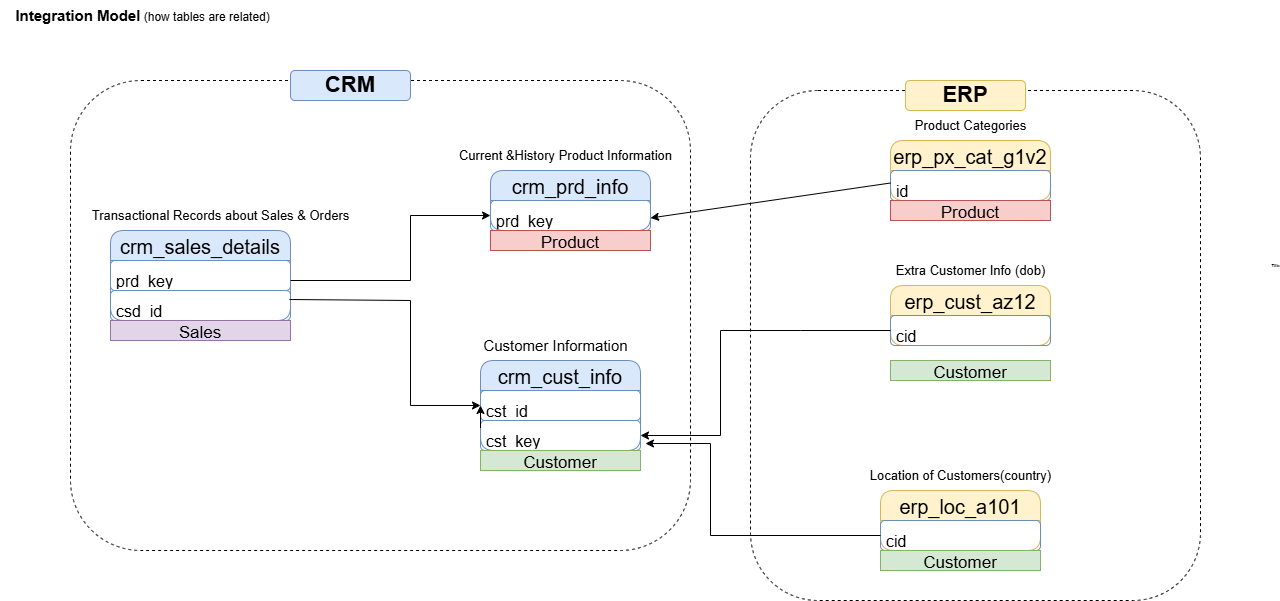

The diagram above was exported from draw.io. Its source (the exported page's mxGraphModel, read from the mxfile embedded in the PNG):
<mxGraphModel dx="5522" dy="2989" grid="1" gridSize="10" guides="1" tooltips="1" connect="1" arrows="1" fold="1" page="1" pageScale="1" pageWidth="850" pageHeight="1100" math="0" shadow="0">
  <root>
    <mxCell id="0" />
    <mxCell id="1" parent="0" />
    <mxCell id="JE-La_1G_0XmcQDV_RVz-1" value="&lt;b&gt;&lt;font style=&quot;font-size: 15px;&quot;&gt;&amp;nbsp;Integration Model&lt;/font&gt;&lt;/b&gt; (how tables are related)" style="text;html=1;align=center;verticalAlign=middle;resizable=0;points=[];autosize=1;strokeColor=none;fillColor=none;" vertex="1" parent="1">
      <mxGeometry x="-3810" y="-1150" width="280" height="30" as="geometry" />
    </mxCell>
    <mxCell id="JE-La_1G_0XmcQDV_RVz-2" value="&lt;font style=&quot;font-size: 20px;&quot;&gt;crm_cust_info&lt;/font&gt;" style="swimlane;fontStyle=0;childLayout=stackLayout;horizontal=1;startSize=30;horizontalStack=0;resizeParent=1;resizeParentMax=0;resizeLast=0;collapsible=1;marginBottom=0;whiteSpace=wrap;html=1;fillColor=#dae8fc;strokeColor=#6c8ebf;fontSize=26;rounded=1;" vertex="1" parent="1">
      <mxGeometry x="-3330" y="-790" width="160" height="90" as="geometry" />
    </mxCell>
    <mxCell id="JE-La_1G_0XmcQDV_RVz-4" value="&lt;font style=&quot;font-size: 16px;&quot;&gt;cst_id&lt;/font&gt;" style="text;strokeColor=#6c8ebf;fillColor=none;align=left;verticalAlign=middle;spacingLeft=4;spacingRight=4;overflow=hidden;points=[[0,0.5],[1,0.5]];portConstraint=eastwest;rotatable=0;whiteSpace=wrap;html=1;fontSize=26;rounded=1;" vertex="1" parent="JE-La_1G_0XmcQDV_RVz-2">
      <mxGeometry y="30" width="160" height="30" as="geometry" />
    </mxCell>
    <mxCell id="JE-La_1G_0XmcQDV_RVz-22" value="&lt;font style=&quot;font-size: 16px;&quot;&gt;cst_key&lt;/font&gt;" style="text;strokeColor=#6c8ebf;fillColor=none;align=left;verticalAlign=middle;spacingLeft=4;spacingRight=4;overflow=hidden;points=[[0,0.5],[1,0.5]];portConstraint=eastwest;rotatable=0;whiteSpace=wrap;html=1;fontSize=26;rounded=1;" vertex="1" parent="JE-La_1G_0XmcQDV_RVz-2">
      <mxGeometry y="60" width="160" height="30" as="geometry" />
    </mxCell>
    <mxCell id="JE-La_1G_0XmcQDV_RVz-17" style="edgeStyle=orthogonalEdgeStyle;rounded=0;orthogonalLoop=1;jettySize=auto;html=1;exitX=0;exitY=0.75;exitDx=0;exitDy=0;entryX=0;entryY=0.5;entryDx=0;entryDy=0;" edge="1" parent="JE-La_1G_0XmcQDV_RVz-2" source="JE-La_1G_0XmcQDV_RVz-2" target="JE-La_1G_0XmcQDV_RVz-4">
      <mxGeometry relative="1" as="geometry" />
    </mxCell>
    <mxCell id="JE-La_1G_0XmcQDV_RVz-6" value="&lt;font style=&quot;font-size: 15px;&quot;&gt;Customer Information&lt;/font&gt;" style="text;html=1;align=center;verticalAlign=middle;resizable=0;points=[];autosize=1;strokeColor=none;fillColor=none;" vertex="1" parent="1">
      <mxGeometry x="-3340" y="-820" width="170" height="30" as="geometry" />
    </mxCell>
    <mxCell id="JE-La_1G_0XmcQDV_RVz-7" value="&lt;font style=&quot;font-size: 20px;&quot;&gt;crm_prd_info&lt;/font&gt;" style="swimlane;fontStyle=0;childLayout=stackLayout;horizontal=1;startSize=30;horizontalStack=0;resizeParent=1;resizeParentMax=0;resizeLast=0;collapsible=1;marginBottom=0;whiteSpace=wrap;html=1;fillColor=#dae8fc;strokeColor=#6c8ebf;fontSize=26;rounded=1;" vertex="1" parent="1">
      <mxGeometry x="-3320" y="-980" width="160" height="60" as="geometry" />
    </mxCell>
    <mxCell id="JE-La_1G_0XmcQDV_RVz-8" value="&lt;span style=&quot;font-size: 16px;&quot;&gt;prd_key&lt;/span&gt;" style="text;strokeColor=#6c8ebf;fillColor=none;align=left;verticalAlign=middle;spacingLeft=4;spacingRight=4;overflow=hidden;points=[[0,0.5],[1,0.5]];portConstraint=eastwest;rotatable=0;whiteSpace=wrap;html=1;fontSize=26;rounded=1;" vertex="1" parent="JE-La_1G_0XmcQDV_RVz-7">
      <mxGeometry y="30" width="160" height="30" as="geometry" />
    </mxCell>
    <mxCell id="JE-La_1G_0XmcQDV_RVz-9" value="&lt;font style=&quot;font-size: 13px;&quot;&gt;Current &amp;amp;History Product Information&lt;/font&gt;" style="text;html=1;align=center;verticalAlign=middle;resizable=0;points=[];autosize=1;strokeColor=none;fillColor=none;" vertex="1" parent="1">
      <mxGeometry x="-3365" y="-1010" width="240" height="30" as="geometry" />
    </mxCell>
    <mxCell id="JE-La_1G_0XmcQDV_RVz-10" value="&lt;span style=&quot;font-size: 20px;&quot;&gt;crm_sales_details&lt;/span&gt;" style="swimlane;fontStyle=0;childLayout=stackLayout;horizontal=1;startSize=30;horizontalStack=0;resizeParent=1;resizeParentMax=0;resizeLast=0;collapsible=1;marginBottom=0;whiteSpace=wrap;html=1;fillColor=#dae8fc;strokeColor=#6c8ebf;fontSize=26;rounded=1;" vertex="1" parent="1">
      <mxGeometry x="-3700" y="-920" width="180" height="90" as="geometry" />
    </mxCell>
    <mxCell id="JE-La_1G_0XmcQDV_RVz-13" value="&lt;font style=&quot;font-size: 16px;&quot;&gt;prd_key&lt;/font&gt;" style="text;strokeColor=#6c8ebf;fillColor=none;align=left;verticalAlign=middle;spacingLeft=4;spacingRight=4;overflow=hidden;points=[[0,0.5],[1,0.5]];portConstraint=eastwest;rotatable=0;whiteSpace=wrap;html=1;fontSize=26;rounded=1;" vertex="1" parent="JE-La_1G_0XmcQDV_RVz-10">
      <mxGeometry y="30" width="180" height="30" as="geometry" />
    </mxCell>
    <mxCell id="JE-La_1G_0XmcQDV_RVz-11" value="&lt;span style=&quot;font-size: 16px;&quot;&gt;csd_id&lt;/span&gt;" style="text;strokeColor=#6c8ebf;fillColor=none;align=left;verticalAlign=middle;spacingLeft=4;spacingRight=4;overflow=hidden;points=[[0,0.5],[1,0.5]];portConstraint=eastwest;rotatable=0;whiteSpace=wrap;html=1;fontSize=26;rounded=1;" vertex="1" parent="JE-La_1G_0XmcQDV_RVz-10">
      <mxGeometry y="60" width="180" height="30" as="geometry" />
    </mxCell>
    <mxCell id="JE-La_1G_0XmcQDV_RVz-12" value="&lt;span style=&quot;font-size: 13px;&quot;&gt;Transactional Records about Sales &amp;amp; Orders&lt;/span&gt;" style="text;html=1;align=center;verticalAlign=middle;resizable=0;points=[];autosize=1;strokeColor=none;fillColor=none;" vertex="1" parent="1">
      <mxGeometry x="-3730" y="-950" width="280" height="30" as="geometry" />
    </mxCell>
    <mxCell id="JE-La_1G_0XmcQDV_RVz-16" value="" style="endArrow=classic;html=1;rounded=0;entryX=0;entryY=0.5;entryDx=0;entryDy=0;exitX=0.994;exitY=0.3;exitDx=0;exitDy=0;exitPerimeter=0;" edge="1" parent="1" source="JE-La_1G_0XmcQDV_RVz-11" target="JE-La_1G_0XmcQDV_RVz-4">
      <mxGeometry width="50" height="50" relative="1" as="geometry">
        <mxPoint x="-3510" y="-850" as="sourcePoint" />
        <mxPoint x="-3400" y="-850" as="targetPoint" />
        <Array as="points">
          <mxPoint x="-3400" y="-850" />
          <mxPoint x="-3400" y="-745" />
        </Array>
      </mxGeometry>
    </mxCell>
    <mxCell id="JE-La_1G_0XmcQDV_RVz-18" value="" style="endArrow=classic;html=1;rounded=0;entryX=0;entryY=0.5;entryDx=0;entryDy=0;" edge="1" parent="1" target="JE-La_1G_0XmcQDV_RVz-8">
      <mxGeometry width="50" height="50" relative="1" as="geometry">
        <mxPoint x="-3520" y="-870" as="sourcePoint" />
        <mxPoint x="-3400" y="-870" as="targetPoint" />
        <Array as="points">
          <mxPoint x="-3400" y="-870" />
          <mxPoint x="-3400" y="-935" />
        </Array>
      </mxGeometry>
    </mxCell>
    <mxCell id="JE-La_1G_0XmcQDV_RVz-19" value="&lt;span style=&quot;font-size: 20px;&quot;&gt;erp_cust_az12&lt;/span&gt;" style="swimlane;fontStyle=0;childLayout=stackLayout;horizontal=1;startSize=30;horizontalStack=0;resizeParent=1;resizeParentMax=0;resizeLast=0;collapsible=1;marginBottom=0;whiteSpace=wrap;html=1;fillColor=#fff2cc;strokeColor=#d6b656;fontSize=26;rounded=1;" vertex="1" parent="1">
      <mxGeometry x="-2920" y="-865" width="160" height="60" as="geometry" />
    </mxCell>
    <mxCell id="JE-La_1G_0XmcQDV_RVz-20" value="&lt;span style=&quot;font-size: 16px;&quot;&gt;cid&lt;/span&gt;" style="text;strokeColor=#6c8ebf;fillColor=none;align=left;verticalAlign=middle;spacingLeft=4;spacingRight=4;overflow=hidden;points=[[0,0.5],[1,0.5]];portConstraint=eastwest;rotatable=0;whiteSpace=wrap;html=1;fontSize=26;rounded=1;" vertex="1" parent="JE-La_1G_0XmcQDV_RVz-19">
      <mxGeometry y="30" width="160" height="30" as="geometry" />
    </mxCell>
    <mxCell id="JE-La_1G_0XmcQDV_RVz-21" value="&lt;span style=&quot;font-size: 13px;&quot;&gt;Extra Customer Info (dob)&lt;/span&gt;" style="text;html=1;align=center;verticalAlign=middle;resizable=0;points=[];autosize=1;" vertex="1" parent="1">
      <mxGeometry x="-2925" y="-895" width="170" height="30" as="geometry" />
    </mxCell>
    <mxCell id="JE-La_1G_0XmcQDV_RVz-24" value="" style="endArrow=classic;html=1;rounded=0;exitX=0;exitY=0.5;exitDx=0;exitDy=0;entryX=1;entryY=0.5;entryDx=0;entryDy=0;" edge="1" parent="1" source="JE-La_1G_0XmcQDV_RVz-20" target="JE-La_1G_0XmcQDV_RVz-22">
      <mxGeometry width="50" height="50" relative="1" as="geometry">
        <mxPoint x="-3130" y="-850" as="sourcePoint" />
        <mxPoint x="-3130" y="-910" as="targetPoint" />
        <Array as="points">
          <mxPoint x="-3010" y="-820" />
          <mxPoint x="-3090" y="-820" />
          <mxPoint x="-3090" y="-715" />
        </Array>
      </mxGeometry>
    </mxCell>
    <mxCell id="JE-La_1G_0XmcQDV_RVz-33" value="&lt;span style=&quot;font-size: 20px;&quot;&gt;erp_loc_a101&lt;/span&gt;" style="swimlane;fontStyle=0;childLayout=stackLayout;horizontal=1;startSize=30;horizontalStack=0;resizeParent=1;resizeParentMax=0;resizeLast=0;collapsible=1;marginBottom=0;whiteSpace=wrap;html=1;fillColor=#fff2cc;strokeColor=#d6b656;fontSize=26;rounded=1;" vertex="1" parent="1">
      <mxGeometry x="-2930" y="-660" width="160" height="60" as="geometry" />
    </mxCell>
    <mxCell id="JE-La_1G_0XmcQDV_RVz-34" value="&lt;span style=&quot;font-size: 16px;&quot;&gt;cid&lt;/span&gt;" style="text;strokeColor=#6c8ebf;fillColor=none;align=left;verticalAlign=middle;spacingLeft=4;spacingRight=4;overflow=hidden;points=[[0,0.5],[1,0.5]];portConstraint=eastwest;rotatable=0;whiteSpace=wrap;html=1;fontSize=26;rounded=1;" vertex="1" parent="JE-La_1G_0XmcQDV_RVz-33">
      <mxGeometry y="30" width="160" height="30" as="geometry" />
    </mxCell>
    <mxCell id="JE-La_1G_0XmcQDV_RVz-35" value="&lt;span style=&quot;font-size: 13px;&quot;&gt;Location of Customers(country)&lt;/span&gt;" style="text;html=1;align=center;verticalAlign=middle;resizable=0;points=[];autosize=1;" vertex="1" parent="1">
      <mxGeometry x="-2950" y="-690" width="200" height="30" as="geometry" />
    </mxCell>
    <mxCell id="JE-La_1G_0XmcQDV_RVz-36" value="" style="endArrow=classic;html=1;rounded=0;exitX=0;exitY=0.5;exitDx=0;exitDy=0;entryX=1.031;entryY=0.767;entryDx=0;entryDy=0;entryPerimeter=0;" edge="1" parent="1" source="JE-La_1G_0XmcQDV_RVz-34" target="JE-La_1G_0XmcQDV_RVz-22">
      <mxGeometry width="50" height="50" relative="1" as="geometry">
        <mxPoint x="-3140" y="-600" as="sourcePoint" />
        <mxPoint x="-3090" y="-650" as="targetPoint" />
        <Array as="points">
          <mxPoint x="-3100" y="-615" />
          <mxPoint x="-3100" y="-707" />
        </Array>
      </mxGeometry>
    </mxCell>
    <mxCell id="JE-La_1G_0XmcQDV_RVz-37" value="&lt;span style=&quot;font-size: 20px;&quot;&gt;erp_px_cat_g1v2&lt;/span&gt;" style="swimlane;fontStyle=0;childLayout=stackLayout;horizontal=1;startSize=30;horizontalStack=0;resizeParent=1;resizeParentMax=0;resizeLast=0;collapsible=1;marginBottom=0;whiteSpace=wrap;html=1;fillColor=#fff2cc;strokeColor=#d6b656;fontSize=26;rounded=1;" vertex="1" parent="1">
      <mxGeometry x="-2920" y="-1010" width="160" height="60" as="geometry" />
    </mxCell>
    <mxCell id="JE-La_1G_0XmcQDV_RVz-38" value="&lt;span style=&quot;font-size: 16px;&quot;&gt;id&lt;/span&gt;" style="text;strokeColor=#6c8ebf;fillColor=none;align=left;verticalAlign=middle;spacingLeft=4;spacingRight=4;overflow=hidden;points=[[0,0.5],[1,0.5]];portConstraint=eastwest;rotatable=0;whiteSpace=wrap;html=1;fontSize=26;rounded=1;" vertex="1" parent="JE-La_1G_0XmcQDV_RVz-37">
      <mxGeometry y="30" width="160" height="30" as="geometry" />
    </mxCell>
    <mxCell id="JE-La_1G_0XmcQDV_RVz-39" value="&lt;span style=&quot;font-size: 13px;&quot;&gt;Product Categories&lt;/span&gt;" style="text;html=1;align=center;verticalAlign=middle;resizable=0;points=[];autosize=1;" vertex="1" parent="1">
      <mxGeometry x="-2905" y="-1040" width="130" height="30" as="geometry" />
    </mxCell>
    <mxCell id="JE-La_1G_0XmcQDV_RVz-40" value="" style="rounded=1;whiteSpace=wrap;html=1;fillColor=none;dashed=1;" vertex="1" parent="1">
      <mxGeometry x="-3740" y="-1070" width="620" height="470" as="geometry" />
    </mxCell>
    <mxCell id="JE-La_1G_0XmcQDV_RVz-41" value="&lt;font style=&quot;font-size: 22px;&quot;&gt;&lt;b style=&quot;&quot;&gt;CRM&lt;/b&gt;&lt;/font&gt;" style="rounded=1;whiteSpace=wrap;html=1;strokeColor=#6c8ebf;fillColor=#dae8fc;" vertex="1" parent="1">
      <mxGeometry x="-3520" y="-1080" width="120" height="30" as="geometry" />
    </mxCell>
    <mxCell id="JE-La_1G_0XmcQDV_RVz-42" value="" style="rounded=1;whiteSpace=wrap;html=1;fillColor=none;dashed=1;" vertex="1" parent="1">
      <mxGeometry x="-3060" y="-1060" width="450" height="510" as="geometry" />
    </mxCell>
    <mxCell id="JE-La_1G_0XmcQDV_RVz-43" value="&lt;span style=&quot;font-size: 22px;&quot;&gt;&lt;b&gt;ERP&lt;/b&gt;&lt;/span&gt;" style="rounded=1;whiteSpace=wrap;html=1;strokeColor=#d6b656;fillColor=#fff2cc;" vertex="1" parent="1">
      <mxGeometry x="-2905" y="-1070" width="120" height="30" as="geometry" />
    </mxCell>
    <mxCell id="JE-La_1G_0XmcQDV_RVz-47" value="&lt;span style=&quot;font-size: 17px;&quot;&gt;Product&lt;/span&gt;" style="text;html=1;strokeColor=#b85450;fillColor=#f8cecc;align=center;verticalAlign=middle;whiteSpace=wrap;overflow=hidden;" vertex="1" parent="1">
      <mxGeometry x="-3320" y="-920" width="160" height="20" as="geometry" />
    </mxCell>
    <mxCell id="JE-La_1G_0XmcQDV_RVz-49" value="&lt;span style=&quot;font-size: 17px;&quot;&gt;Product&lt;/span&gt;" style="text;html=1;strokeColor=#b85450;fillColor=#f8cecc;align=center;verticalAlign=middle;whiteSpace=wrap;overflow=hidden;" vertex="1" parent="1">
      <mxGeometry x="-2920" y="-950" width="160" height="20" as="geometry" />
    </mxCell>
    <mxCell id="JE-La_1G_0XmcQDV_RVz-50" value="&lt;span style=&quot;font-size: 17px;&quot;&gt;Customer&lt;/span&gt;" style="text;html=1;strokeColor=#82b366;fillColor=#d5e8d4;align=center;verticalAlign=middle;whiteSpace=wrap;overflow=hidden;" vertex="1" parent="1">
      <mxGeometry x="-2920" y="-790" width="160" height="20" as="geometry" />
    </mxCell>
    <mxCell id="JE-La_1G_0XmcQDV_RVz-51" value="&lt;span style=&quot;font-size: 17px;&quot;&gt;Customer&lt;/span&gt;" style="text;html=1;strokeColor=#82b366;fillColor=#d5e8d4;align=center;verticalAlign=middle;whiteSpace=wrap;overflow=hidden;" vertex="1" parent="1">
      <mxGeometry x="-2930" y="-600" width="160" height="20" as="geometry" />
    </mxCell>
    <mxCell id="JE-La_1G_0XmcQDV_RVz-52" value="&lt;span style=&quot;font-size: 17px;&quot;&gt;Customer&lt;/span&gt;" style="text;html=1;strokeColor=#82b366;fillColor=#d5e8d4;align=center;verticalAlign=middle;whiteSpace=wrap;overflow=hidden;" vertex="1" parent="1">
      <mxGeometry x="-3330" y="-700" width="160" height="20" as="geometry" />
    </mxCell>
    <mxCell id="JE-La_1G_0XmcQDV_RVz-53" value="&lt;span style=&quot;font-size: 17px;&quot;&gt;Sales&lt;/span&gt;" style="text;html=1;strokeColor=#9673a6;fillColor=#e1d5e7;align=center;verticalAlign=middle;whiteSpace=wrap;overflow=hidden;" vertex="1" parent="1">
      <mxGeometry x="-3700" y="-830" width="180" height="20" as="geometry" />
    </mxCell>
    <mxCell id="JE-La_1G_0XmcQDV_RVz-55" value="" style="endArrow=classic;html=1;rounded=0;entryX=1;entryY=0.25;entryDx=0;entryDy=0;exitX=0;exitY=0;exitDx=0;exitDy=0;" edge="1" parent="1">
      <mxGeometry width="50" height="50" relative="1" as="geometry">
        <mxPoint x="-2920" y="-967.5" as="sourcePoint" />
        <mxPoint x="-3160" y="-932.5" as="targetPoint" />
      </mxGeometry>
    </mxCell>
    <mxCell id="JE-La_1G_0XmcQDV_RVz-56" value="&lt;font style=&quot;font-size: 4px;&quot;&gt;Title&lt;/font&gt;" style="text;align=center;fontStyle=1;verticalAlign=middle;spacingLeft=3;spacingRight=3;strokeColor=none;rotatable=0;points=[[0,0.5],[1,0.5]];portConstraint=eastwest;html=1;" vertex="1" parent="1">
      <mxGeometry x="-2540" y="-900" width="10" height="26" as="geometry" />
    </mxCell>
  </root>
</mxGraphModel>